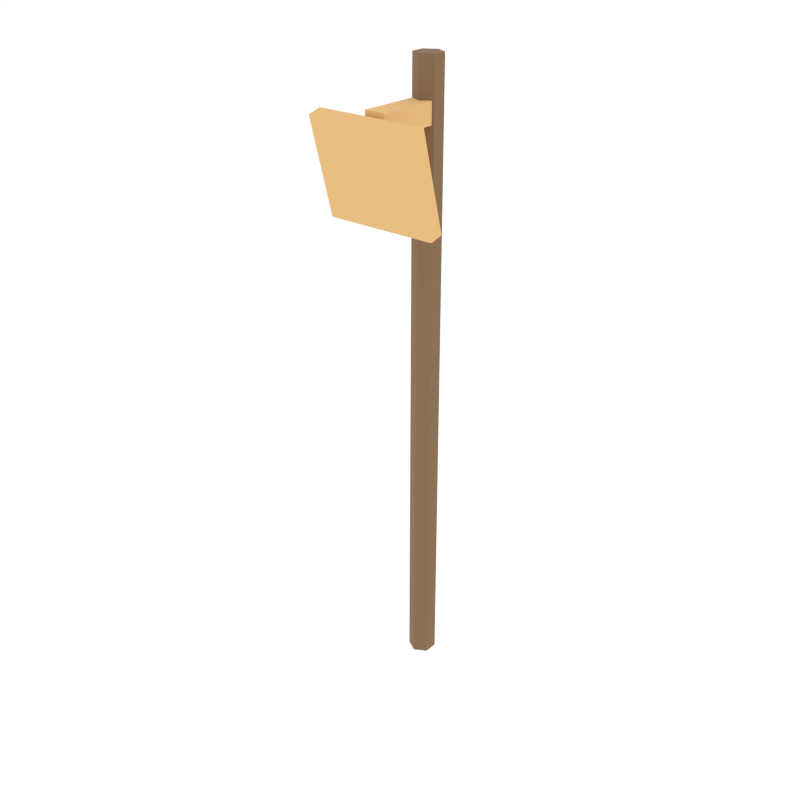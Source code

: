 # Source: bronze_hoe.blend  (saved by Blender 5.1.30; exported with 4.5.12 LTS)
import bpy
from mathutils import Matrix  # noqa: F401  (used for matrix-valued properties, if any)

bpy.ops.wm.read_factory_settings(use_empty=True)
scene = bpy.context.scene
scene.name = 'Scene'

# ---- collections
col_collection_1 = bpy.data.collections.new('Collection 1'); scene.collection.children.link(col_collection_1)

# ---- materials (node trees are filled in below, after node groups)
mat_woodhandle = bpy.data.materials.new('WoodHandle')
mat_bronzehead = bpy.data.materials.new('BronzeHead')

# ---- material node trees
mat_woodhandle.use_nodes = True; mat_woodhandle.node_tree.nodes.clear()
_N = mat_woodhandle.node_tree.nodes; _L = mat_woodhandle.node_tree.links
n0 = _N.new('ShaderNodeBsdfPrincipled'); n0.name = 'Principled BSDF'; n0.location = (-200, 100)
n0.inputs[0].default_value = (0.2392, 0.1412, 0.07059, 1.0)
n0.inputs[2].default_value = 0.9
n1 = _N.new('ShaderNodeOutputMaterial'); n1.name = 'Material Output'; n1.location = (200, 100)
_L.new(n0.outputs[0], n1.inputs[0])
n1.is_active_output = True
mat_bronzehead.use_nodes = True; mat_bronzehead.node_tree.nodes.clear()
_N = mat_bronzehead.node_tree.nodes; _L = mat_bronzehead.node_tree.links
n0 = _N.new('ShaderNodeBsdfPrincipled'); n0.name = 'Principled BSDF'; n0.location = (-200, 100)
n0.inputs[0].default_value = (0.8039, 0.498, 0.1961, 1.0)
n0.inputs[2].default_value = 0.9
n1 = _N.new('ShaderNodeOutputMaterial'); n1.name = 'Material Output'; n1.location = (200, 100)
_L.new(n0.outputs[0], n1.inputs[0])
n1.is_active_output = True

# ---- world
world_world = bpy.data.worlds.new('World'); scene.world = world_world
world_world.use_nodes = True; world_world.node_tree.nodes.clear()
_N = world_world.node_tree.nodes; _L = world_world.node_tree.links
n0 = _N.new('ShaderNodeOutputWorld'); n0.name = 'World Output'; n0.location = (280, 0)
n1 = _N.new('ShaderNodeBackground'); n1.name = 'Background'; n1.location = (0, 0)
n1.inputs[0].default_value = (1.0, 1.0, 1.0, 1.0)
n2 = _N.new('NodeFrame'); n2.name = 'Frame'; n2.location = (0, 0)
n2.label = 'Versioning: Use Nodes was removed'
n2.width = 150
n0.parent = n2
n1.parent = n2
_L.new(n1.outputs[0], n0.inputs[0])
n0.is_active_output = True
world_world.color = (1.0, 1.0, 1.0)
world_world.use_sun_shadow = False
world_world.sun_shadow_jitter_overblur = 0.0
world_world.cycles.sampling_method = 'NONE'
world_world.cycles.sample_map_resolution = 256

# ---- meshes
me_cylinder_039 = bpy.data.meshes.new('Cylinder.039')
me_cylinder_039.from_pydata([(0.0, 0.02, -0.45), (0.0, 0.02, 0.45), (0.01732, 0.01, -0.45), (0.01732, 0.01, 0.45), (0.01732, -0.01, -0.45), (0.01732, -0.01, 0.45), (0.0, -0.02, -0.45), (0.0, -0.02, 0.45), (-0.01732, -0.01, -0.45), (-0.01732, -0.01, 0.45), (-0.01732, 0.01, -0.45), (-0.01732, 0.01, 0.45)], [], [(0, 1, 3, 2), (2, 3, 5, 4), (4, 5, 7, 6), (6, 7, 9, 8), (3, 1, 11, 9, 7, 5), (8, 9, 11, 10), (10, 11, 1, 0), (0, 2, 4, 6, 8, 10)])
_uv = me_cylinder_039.uv_layers.new(name='UVMap')
_uv.uv.foreach_set('vector', [1.0, 0.5, 1.0, 1.0, 0.8333, 1.0, 0.8333, 0.5, 0.8333, 0.5, 0.8333, 1.0, 0.6667, 1.0, 0.6667, 0.5, 0.6667, 0.5, 0.6667, 1.0, 0.5, 1.0, 0.5, 0.5, 0.5, 0.5, 0.5, 1.0, 0.3333, 1.0, 0.3333, 0.5, 0.4578, 0.37, 0.25, 0.49, 0.04215, 0.37, 0.04215, 0.13, 0.25, 0.01, 0.4578, 0.13, 0.3333, 0.5, 0.3333, 1.0, 0.1667, 1.0, 0.1667, 0.5, 0.1667, 0.5, 0.1667, 1.0, -8.941e-08, 1.0, -8.941e-08, 0.5, 0.75, 0.49, 0.9578, 0.37, 0.9578, 0.13, 0.75, 0.01, 0.5422, 0.13, 0.5422, 0.37])
me_cylinder_039.materials.append(mat_woodhandle)
me_cylinder_039.update()
me_cube_031 = bpy.data.meshes.new('Cube.031')
me_cube_031.from_pydata([(-0.015, -0.05, -0.015), (-0.015, -0.05, 0.015), (-0.015, 0.05, -0.015), (-0.015, 0.05, 0.015), (0.015, -0.05, -0.015), (0.015, -0.05, 0.015), (0.015, 0.05, -0.015), (0.015, 0.05, 0.015)], [], [(0, 1, 3, 2), (2, 3, 7, 6), (6, 7, 5, 4), (4, 5, 1, 0), (2, 6, 4, 0), (7, 3, 1, 5)])
_uv = me_cube_031.uv_layers.new(name='UVMap')
_uv.uv.foreach_set('vector', [0.375, 0.0, 0.625, 0.0, 0.625, 0.25, 0.375, 0.25, 0.375, 0.25, 0.625, 0.25, 0.625, 0.5, 0.375, 0.5, 0.375, 0.5, 0.625, 0.5, 0.625, 0.75, 0.375, 0.75, 0.375, 0.75, 0.625, 0.75, 0.625, 1.0, 0.375, 1.0, 0.125, 0.5, 0.375, 0.5, 0.375, 0.75, 0.125, 0.75, 0.625, 0.5, 0.875, 0.5, 0.875, 0.75, 0.625, 0.75])
me_cube_031.materials.append(mat_bronzehead)
me_cube_031.update()
me_cube_032 = bpy.data.meshes.new('Cube.032')
me_cube_032.from_pydata([(-0.08, 0.008458, -0.0702), (-0.08, -0.02778, 0.06503), (-0.08, 0.02778, -0.06503), (-0.08, -0.008458, 0.0702), (0.08, 0.008458, -0.0702), (0.08, -0.02778, 0.06503), (0.08, 0.02778, -0.06503), (0.08, -0.008458, 0.0702)], [], [(0, 1, 3, 2), (2, 3, 7, 6), (6, 7, 5, 4), (4, 5, 1, 0), (2, 6, 4, 0), (7, 3, 1, 5)])
_uv = me_cube_032.uv_layers.new(name='UVMap')
_uv.uv.foreach_set('vector', [0.375, 0.0, 0.625, 0.0, 0.625, 0.25, 0.375, 0.25, 0.375, 0.25, 0.625, 0.25, 0.625, 0.5, 0.375, 0.5, 0.375, 0.5, 0.625, 0.5, 0.625, 0.75, 0.375, 0.75, 0.375, 0.75, 0.625, 0.75, 0.625, 1.0, 0.375, 1.0, 0.125, 0.5, 0.375, 0.5, 0.375, 0.75, 0.125, 0.75, 0.625, 0.5, 0.875, 0.5, 0.875, 0.75, 0.625, 0.75])
me_cube_032.materials.append(mat_bronzehead)
me_cube_032.update()

# ---- objects
ob_cylinder = bpy.data.objects.new('Cylinder', me_cylinder_039)
ob_cube = bpy.data.objects.new('Cube', me_cube_031)
ob_cube_001 = bpy.data.objects.new('Cube.001', me_cube_032)

# ---- transforms, parenting, visibility, modifiers, constraints
ob_cylinder.location = (0.0, 0.0, 0.45)
ob_cube.location = (0.0, -0.05, 0.83)
ob_cube_001.location = (0.0, -0.1, 0.77)

# ---- collection membership
scene.collection.objects.link(ob_cylinder)
scene.collection.objects.link(ob_cube)
scene.collection.objects.link(ob_cube_001)

# ---- scene / render settings (as saved in the file)
scene.frame_start = 1; scene.frame_end = 250; scene.frame_set(0)
scene.render.engine = 'CYCLES'
scene.render.resolution_x = 1000
scene.render.resolution_y = 1000
scene.render.dither_intensity = 0.0
scene.render.bake_type = 'DISPLACEMENT'
scene.render.bake_bias = 0.0
scene.render.bake_samples = 0
scene.cycles.samples = 200
scene.cycles.sampling_pattern = 'TABULATED_SOBOL'
scene.cycles.light_sampling_threshold = 0.0
scene.cycles.use_adaptive_sampling = False
scene.cycles.use_light_tree = False
scene.cycles.caustics_reflective = False
scene.cycles.caustics_refractive = False
scene.cycles.blur_glossy = 0.0
scene.cycles.max_bounces = 2
scene.cycles.pixel_filter_type = 'GAUSSIAN'
scene.cycles.sample_clamp_indirect = 0.0
scene.view_settings.view_transform = 'Standard'
bpy.context.view_layer.update()

# ---- added for rendering (the .blend has no active camera): camera
cam_auto = bpy.data.cameras.new('AutoCamera')
cam_auto.lens = 50.0
cam_auto.sensor_width = 36.0
cam_auto.clip_end = 1000.0
ob_auto_camera = bpy.data.objects.new('AutoCamera', cam_auto)
scene.collection.objects.link(ob_auto_camera)
ob_auto_camera.location = (0.856739, -1.08198, 1.13539)
ob_auto_camera.rotation_euler = (1.09748, -7.21219e-08, 0.694738)
scene.camera = ob_auto_camera
bpy.context.view_layer.update()
